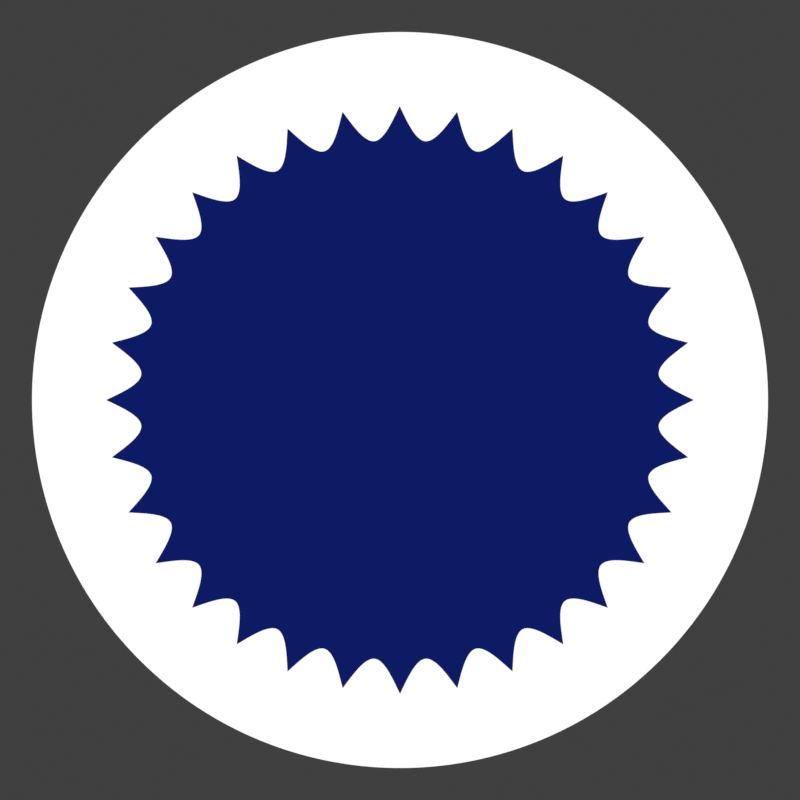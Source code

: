 # Source: alphabets.blend  (saved by Blender 4.0.36; exported with 4.5.12 LTS)
import bpy
from mathutils import Matrix  # noqa: F401  (used for matrix-valued properties, if any)

bpy.ops.wm.read_factory_settings(use_empty=True)
scene = bpy.context.scene
scene.name = 'Scene'

# ---- collections
col_collection = bpy.data.collections.new('Collection'); scene.collection.children.link(col_collection)

# ---- materials (node trees are filled in below, after node groups)
mat_material_001 = bpy.data.materials.new('Material.001')
mat_material_001.use_transparent_shadow = False
mat_material_003 = bpy.data.materials.new('Material.003')
mat_material_003.use_transparent_shadow = False
mat_material_004 = bpy.data.materials.new('Material.004')
mat_material_004.use_transparent_shadow = False

# ---- node groups
ng_geometry_nodes_001 = bpy.data.node_groups.new('Geometry Nodes.001', 'GeometryNodeTree')
_s = ng_geometry_nodes_001.interface.new_socket(name='Geometry', in_out='OUTPUT', socket_type='NodeSocketGeometry')
_s = ng_geometry_nodes_001.interface.new_socket(name='Geometry', in_out='INPUT', socket_type='NodeSocketGeometry')
ng_geometry_nodes_001.is_modifier = True
_N = ng_geometry_nodes_001.nodes; _L = ng_geometry_nodes_001.links
n0 = _N.new('GeometryNodeStringToCurves'); n0.name = 'String to Curves'; n0.location = (-60, 87)
n0.font = None
n0.overflow = 'SCALE_TO_FIT'
n0.align_x = 'CENTER'
n0.align_y = 'MIDDLE'
n0.pivot_mode = 'MIDPOINT'
n0.inputs[1].default_value = 3.0
n1 = _N.new('GeometryNodeFillCurve'); n1.name = 'Fill Curve'; n1.location = (170, 65)
n2 = _N.new('GeometryNodeSetMaterial'); n2.name = 'Set Material'; n2.location = (361, 104)
n2.inputs[2].default_value = mat_material_001
n3 = _N.new('NodeGroupOutput'); n3.name = 'Group Output'; n3.location = (573, 110)
n4 = _N.new('GeometryNodeInputSceneTime'); n4.name = 'Scene Time'; n4.location = (-586, -36)
n5 = _N.new('FunctionNodeSliceString'); n5.name = 'Slice String'; n5.location = (-330, 33)
n5.inputs[0].default_value = 'АБВГД'
n5.inputs[2].default_value = 1
_L.new(n2.outputs[0], n3.inputs[0])
_L.new(n0.outputs[0], n1.inputs[0])
_L.new(n1.outputs[0], n2.inputs[0])
_L.new(n4.outputs[1], n5.inputs[1])
_L.new(n5.outputs[0], n0.inputs[0])
n3.is_active_output = True

# ---- material node trees
mat_material_001.use_nodes = True; mat_material_001.node_tree.nodes.clear()
_N = mat_material_001.node_tree.nodes; _L = mat_material_001.node_tree.links
n0 = _N.new('ShaderNodeOutputMaterial'); n0.name = 'Material Output'; n0.location = (300, 300)
n1 = _N.new('ShaderNodeEmission'); n1.name = 'Emission'; n1.location = (10, 300)
_L.new(n1.outputs[0], n0.inputs[0])
n0.is_active_output = True
mat_material_003.use_nodes = True; mat_material_003.node_tree.nodes.clear()
_N = mat_material_003.node_tree.nodes; _L = mat_material_003.node_tree.links
n0 = _N.new('ShaderNodeOutputMaterial'); n0.name = 'Material Output'; n0.location = (300, 300)
n1 = _N.new('ShaderNodeEmission'); n1.name = 'Emission'; n1.location = (10, 300)
_L.new(n1.outputs[0], n0.inputs[0])
n0.is_active_output = True
mat_material_004.use_nodes = True; mat_material_004.node_tree.nodes.clear()
_N = mat_material_004.node_tree.nodes; _L = mat_material_004.node_tree.links
n0 = _N.new('ShaderNodeOutputMaterial'); n0.name = 'Material Output'; n0.location = (300, 300)
n1 = _N.new('ShaderNodeEmission'); n1.name = 'Emission'; n1.location = (10, 300)
n1.inputs[0].default_value = (0.004128, 0.0109, 0.1282, 1.0)
_L.new(n1.outputs[0], n0.inputs[0])
n0.is_active_output = True

# ---- world
world_world = bpy.data.worlds.new('World'); scene.world = world_world
world_world.use_nodes = True; world_world.node_tree.nodes.clear()
_N = world_world.node_tree.nodes; _L = world_world.node_tree.links
n0 = _N.new('ShaderNodeOutputWorld'); n0.name = 'World Output'; n0.location = (300, 300)
n1 = _N.new('ShaderNodeBackground'); n1.name = 'Background'; n1.location = (10, 300)
n1.inputs[0].default_value = (0.05088, 0.05088, 0.05088, 1.0)
_L.new(n1.outputs[0], n0.inputs[0])
n0.is_active_output = True
world_world.color = (0.05088, 0.05088, 0.05088)
world_world.use_sun_shadow = False
world_world.sun_shadow_jitter_overblur = 0.0

# ---- cameras
cam_camera = bpy.data.cameras.new('Camera')
cam_camera.type = 'ORTHO'
cam_camera.clip_end = 100.0
cam_camera.ortho_scale = 4.0

# ---- meshes
me_cube_001 = bpy.data.meshes.new('Cube.001')
me_cube_001.from_pydata([(-1.0, -1.0, -1.0), (-1.0, -1.0, 1.0), (-1.0, 1.0, -1.0), (-1.0, 1.0, 1.0), (1.0, -1.0, -1.0), (1.0, -1.0, 1.0), (1.0, 1.0, -1.0), (1.0, 1.0, 1.0)], [], [(0, 1, 3, 2), (2, 3, 7, 6), (6, 7, 5, 4), (4, 5, 1, 0), (2, 6, 4, 0), (7, 3, 1, 5)])
_uv = me_cube_001.uv_layers.new(name='UVMap')
_uv.uv.foreach_set('vector', [0.375, 0.0, 0.625, 0.0, 0.625, 0.25, 0.375, 0.25, 0.375, 0.25, 0.625, 0.25, 0.625, 0.5, 0.375, 0.5, 0.375, 0.5, 0.625, 0.5, 0.625, 0.75, 0.375, 0.75, 0.375, 0.75, 0.625, 0.75, 0.625, 1.0, 0.375, 1.0, 0.125, 0.5, 0.375, 0.5, 0.375, 0.75, 0.125, 0.75, 0.625, 0.5, 0.875, 0.5, 0.875, 0.75, 0.625, 0.75])
me_cube_001.materials.append(mat_material_001)
me_cube_001.update()
me_circle_002 = bpy.data.meshes.new('Circle.002')
me_circle_002.from_pydata([(1.031e-08, 1.852, 0.0), (-0.3613, 1.816, 0.0), (-0.7086, 1.711, 0.0), (-1.029, 1.54, 0.0), (-1.309, 1.309, 0.0), (-1.54, 1.029, 0.0), (-1.711, 0.7086, 0.0), (-1.816, 0.3613, 0.0), (-1.852, -1.269e-08, 0.0), (-1.816, -0.3613, 0.0), (-1.711, -0.7086, 0.0), (-1.54, -1.029, 0.0), (-1.309, -1.309, 0.0), (-1.029, -1.54, 0.0), (-0.7086, -1.711, 0.0), (-0.3613, -1.816, 0.0), (1.031e-08, -1.852, 0.0), (0.3613, -1.816, 0.0), (0.7086, -1.711, 0.0), (1.029, -1.54, 0.0), (1.309, -1.309, 0.0), (1.54, -1.029, 0.0), (1.711, -0.7086, 0.0), (1.816, -0.3613, 0.0), (1.852, -1.269e-08, 0.0), (1.816, 0.3613, 0.0), (1.711, 0.7086, 0.0), (1.54, 1.029, 0.0), (1.309, 1.309, 0.0), (1.029, 1.54, 0.0), (0.7086, 1.711, 0.0), (0.3613, 1.816, 0.0), (-0.3404, 1.711, -5.31e-11), (-0.005287, 1.746, -5.31e-11), (-0.6677, 1.612, -5.31e-11), (-0.9694, 1.451, -5.31e-11), (-1.234, 1.234, -5.31e-11), (-1.451, 0.9694, -5.31e-11), (-1.612, 0.6677, -5.31e-11), (-1.711, 0.3404, -5.31e-11), (-1.745, -2.455e-06, -5.31e-11), (-1.711, -0.3404, -5.31e-11), (-1.612, -0.6677, -5.31e-11), (-1.451, -0.9694, -5.31e-11), (-1.234, -1.234, -5.31e-11), (-0.9694, -1.451, -5.31e-11), (-0.6677, -1.612, -5.31e-11), (-0.3404, -1.711, -5.31e-11), (8.942e-06, -1.745, -5.31e-11), (0.3404, -1.711, -5.31e-11), (0.6677, -1.612, -5.31e-11), (0.9694, -1.451, -5.31e-11), (1.234, -1.234, -5.31e-11), (1.451, -0.9694, -5.31e-11), (1.612, -0.6677, -5.31e-11), (1.711, -0.3404, -5.31e-11), (1.745, -2.455e-06, -5.31e-11), (1.711, 0.3404, -5.31e-11), (1.612, 0.6677, -5.31e-11), (1.451, 0.9694, -5.31e-11), (1.234, 1.234, -5.31e-11), (0.9694, 1.451, -5.31e-11), (0.6677, 1.612, -5.31e-11), (0.3404, 1.711, -5.31e-11)], [], [(32, 33, 0, 1), (34, 32, 1, 2), (35, 34, 2, 3), (36, 35, 3, 4), (37, 36, 4, 5), (38, 37, 5, 6), (39, 38, 6, 7), (40, 39, 7, 8), (41, 40, 8, 9), (42, 41, 9, 10), (43, 42, 10, 11), (44, 43, 11, 12), (45, 44, 12, 13), (46, 45, 13, 14), (47, 46, 14, 15), (48, 47, 15, 16), (49, 48, 16, 17), (50, 49, 17, 18), (51, 50, 18, 19), (52, 51, 19, 20), (53, 52, 20, 21), (54, 53, 21, 22), (55, 54, 22, 23), (56, 55, 23, 24), (57, 56, 24, 25), (58, 57, 25, 26), (59, 58, 26, 27), (60, 59, 27, 28), (61, 60, 28, 29), (62, 61, 29, 30), (63, 62, 30, 31), (33, 63, 31, 0), (32, 34, 35, 36, 37, 38, 39, 40, 41, 42, 43, 44, 45, 46, 47, 48, 49, 50, 51, 52, 53, 54, 55, 56, 57, 58, 59, 60, 61, 62, 63, 33)])
me_circle_002.polygons.foreach_set('material_index', [0, 0, 0, 0, 0, 0, 0, 0, 0, 0, 0, 0, 0, 0, 0, 0, 0, 0, 0, 0, 0, 0, 0, 0, 0, 0, 0, 0, 0, 0, 0, 0, 1])
_uv = me_circle_002.uv_layers.new(name='UVMap')
_uv.uv.foreach_set('vector', [0.0, 0.0, 0.0, 0.0, 0.0, 0.0, 0.0, 0.0, 0.0, 0.0, 0.0, 0.0, 0.0, 0.0, 0.0, 0.0, 0.0, 0.0, 0.0, 0.0, 0.0, 0.0, 0.0, 0.0, 0.0, 0.0, 0.0, 0.0, 0.0, 0.0, 0.0, 0.0, 0.0, 0.0, 0.0, 0.0, 0.0, 0.0, 0.0, 0.0, 0.0, 0.0, 0.0, 0.0, 0.0, 0.0, 0.0, 0.0, 0.0, 0.0, 0.0, 0.0, 0.0, 0.0, 0.0, 0.0, 0.0, 0.0, 0.0, 0.0, 0.0, 0.0, 0.0, 0.0, 0.0, 0.0, 0.0, 0.0, 0.0, 0.0, 0.0, 0.0, 0.0, 0.0, 0.0, 0.0, 0.0, 0.0, 0.0, 0.0, 0.0, 0.0, 0.0, 0.0, 0.0, 0.0, 0.0, 0.0, 0.0, 0.0, 0.0, 0.0, 0.0, 0.0, 0.0, 0.0, 0.0, 0.0, 0.0, 0.0, 0.0, 0.0, 0.0, 0.0, 0.0, 0.0, 0.0, 0.0, 0.0, 0.0, 0.0, 0.0, 0.0, 0.0, 0.0, 0.0, 0.0, 0.0, 0.0, 0.0, 0.0, 0.0, 0.0, 0.0, 0.0, 0.0, 0.0, 0.0, 0.0, 0.0, 0.0, 0.0, 0.0, 0.0, 0.0, 0.0, 0.0, 0.0, 0.0, 0.0, 0.0, 0.0, 0.0, 0.0, 0.0, 0.0, 0.0, 0.0, 0.0, 0.0, 0.0, 0.0, 0.0, 0.0, 0.0, 0.0, 0.0, 0.0, 0.0, 0.0, 0.0, 0.0, 0.0, 0.0, 0.0, 0.0, 0.0, 0.0, 0.0, 0.0, 0.0, 0.0, 0.0, 0.0, 0.0, 0.0, 0.0, 0.0, 0.0, 0.0, 0.0, 0.0, 0.0, 0.0, 0.0, 0.0, 0.0, 0.0, 0.0, 0.0, 0.0, 0.0, 0.0, 0.0, 0.0, 0.0, 0.0, 0.0, 0.0, 0.0, 0.0, 0.0, 0.0, 0.0, 0.0, 0.0, 0.0, 0.0, 0.0, 0.0, 0.0, 0.0, 0.0, 0.0, 0.0, 0.0, 0.0, 0.0, 0.0, 0.0, 0.0, 0.0, 0.0, 0.0, 0.0, 0.0, 0.0, 0.0, 0.0, 0.0, 0.0, 0.0, 0.0, 0.0, 0.0, 0.0, 0.0, 0.0, 0.0, 0.0, 0.0, 0.0, 0.0, 0.0, 0.0, 0.0, 0.0, 0.0, 0.0, 0.0, 0.0, 0.0, 0.0, 0.0, 0.0, 0.0, 0.0, 0.0, 0.0, 0.0, 0.0, 0.0, 0.0, 0.0, 0.0, 0.0, 0.0, 0.0, 0.0, 0.0, 0.0, 0.0, 0.0, 0.0, 0.0, 0.0, 0.0, 0.0, 0.0, 0.0, 0.0, 0.0, 0.0, 0.0, 0.0, 0.0, 0.0, 0.0, 0.0, 0.0, 0.0, 0.0, 0.0, 0.0, 0.0, 0.0, 0.0, 0.0, 0.0, 0.0, 0.0, 0.0, 0.0, 0.0, 0.0, 0.0, 0.0, 0.0, 0.0, 0.0, 0.0, 0.0, 0.0, 0.0, 0.0, 0.0, 0.0, 0.0, 0.0, 0.0])
me_circle_002.materials.append(mat_material_003)
me_circle_002.materials.append(mat_material_004)
me_circle_002.update()

# ---- objects
ob_camera = bpy.data.objects.new('Camera', cam_camera)
ob_cube = bpy.data.objects.new('Cube', me_cube_001)
ob_circle_001 = bpy.data.objects.new('Circle.001', me_circle_002)

# ---- transforms, parenting, visibility, modifiers, constraints
ob_camera.location = (0.0, 0.0, 5.0)
ob_camera.lock_rotations_4d = False
ob_camera.empty_display_type = 'ARROWS'
ob_camera.color = (0.0, 0.0, 0.0, 0.0)
ob_camera.display_type = 'WIRE'
ob_camera.lineart.crease_threshold = 0.0
ob_cube.location = (0.0, 0.13, 0.0)
_m = ob_cube.modifiers.new('GeometryNodes', 'NODES')
_m.node_group = ng_geometry_nodes_001
ob_circle_001.location = (0.0, 0.0, -0.01)
_m = ob_circle_001.modifiers.new('Subdivision', 'SUBSURF')
_m.levels = 5
_m.render_levels = 5

# ---- collection membership
col_collection.objects.link(ob_camera)
col_collection.objects.link(ob_cube)
col_collection.objects.link(ob_circle_001)

# ---- scene / render settings (as saved in the file)
scene.camera = ob_camera
scene.frame_start = 0; scene.frame_end = 5; scene.frame_set(4)
scene.render.engine = 'BLENDER_EEVEE_NEXT'
scene.render.resolution_x = 1024
scene.render.resolution_y = 1024
scene.render.film_transparent = True
scene.render.use_freestyle = True
scene.render.line_thickness = 3.0
scene.cycles.sampling_pattern = 'TABULATED_SOBOL'
scene.view_settings.view_transform = 'Standard'
bpy.context.view_layer.update()
